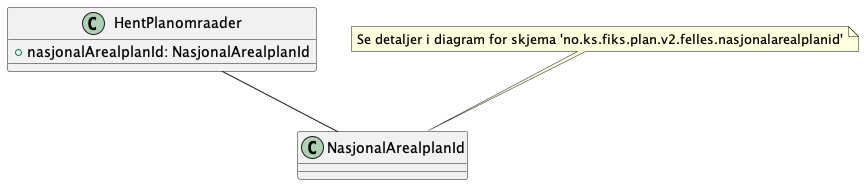

The diagram above was rendered by PlantUML. Its source (embedded in the PNG):
@startuml

class HentPlanomraader {
    +nasjonalArealplanId: NasjonalArealplanId
}

HentPlanomraader -- NasjonalArealplanId

note top of NasjonalArealplanId : Se detaljer i diagram for skjema 'no.ks.fiks.plan.v2.felles.nasjonalarealplanid'

@enduml